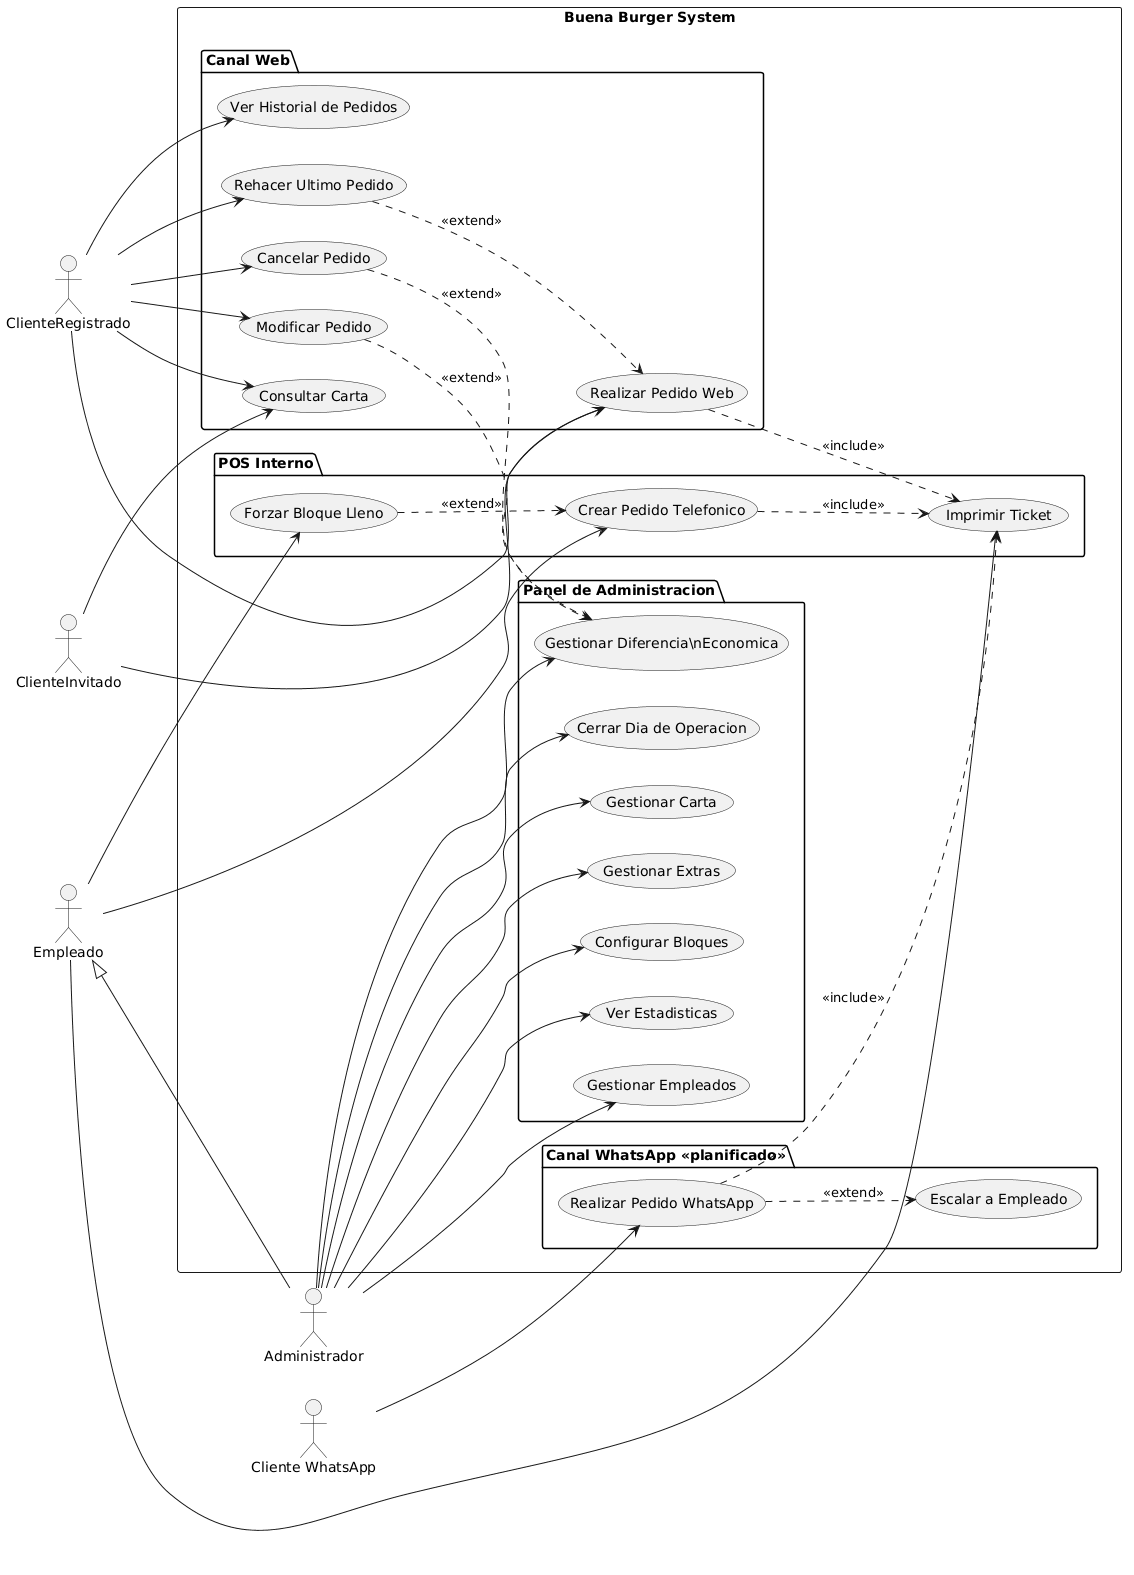

The diagram above was rendered by PlantUML. Its source (embedded in the PNG):
@startuml
skinparam defaultFontName Segoe UI
left to right direction

actor "ClienteRegistrado" as CR
actor "ClienteInvitado" as CI
actor "Empleado" as E
actor "Administrador" as A
actor "Cliente WhatsApp" as CWA

E <|-- A

rectangle "Buena Burger System" {

  package "Canal Web" {
    usecase "Consultar Carta" as UC1
    usecase "Realizar Pedido Web" as UC2
    usecase "Ver Historial de Pedidos" as UC3
    usecase "Rehacer Ultimo Pedido" as UC4
    usecase "Modificar Pedido" as UC5
    usecase "Cancelar Pedido" as UC6
  }

  package "Canal WhatsApp <<planificado>>" {
    usecase "Realizar Pedido WhatsApp" as UC7
    usecase "Escalar a Empleado" as UC8
  }

  package "POS Interno" {
    usecase "Crear Pedido Telefonico" as UC9
    usecase "Forzar Bloque Lleno" as UC10
    usecase "Imprimir Ticket" as UC11
  }

  package "Panel de Administracion" {
    usecase "Gestionar Carta" as UC12
    usecase "Gestionar Extras" as UC13
    usecase "Configurar Bloques" as UC14
    usecase "Ver Estadisticas" as UC15
    usecase "Gestionar Empleados" as UC16
    usecase "Cerrar Dia de Operacion" as UC17
    usecase "Gestionar Diferencia\\nEconomica" as UC18
  }
}

CR --> UC1
CR --> UC2
CR --> UC3
CR --> UC4
CR --> UC5
CR --> UC6

CI --> UC1
CI --> UC2

CWA --> UC7
UC7 ..> UC8 : <<extend>>

E --> UC9
E --> UC10
E --> UC11

A --> UC12
A --> UC13
A --> UC14
A --> UC15
A --> UC16
A --> UC17
A --> UC18

UC2 ..> UC11 : <<include>>
UC7 ..> UC11 : <<include>>
UC9 ..> UC11 : <<include>>
UC4 ..> UC2 : <<extend>>
UC10 ..> UC9 : <<extend>>
UC5 ..> UC18 : <<extend>>
UC6 ..> UC18 : <<extend>>
@enduml